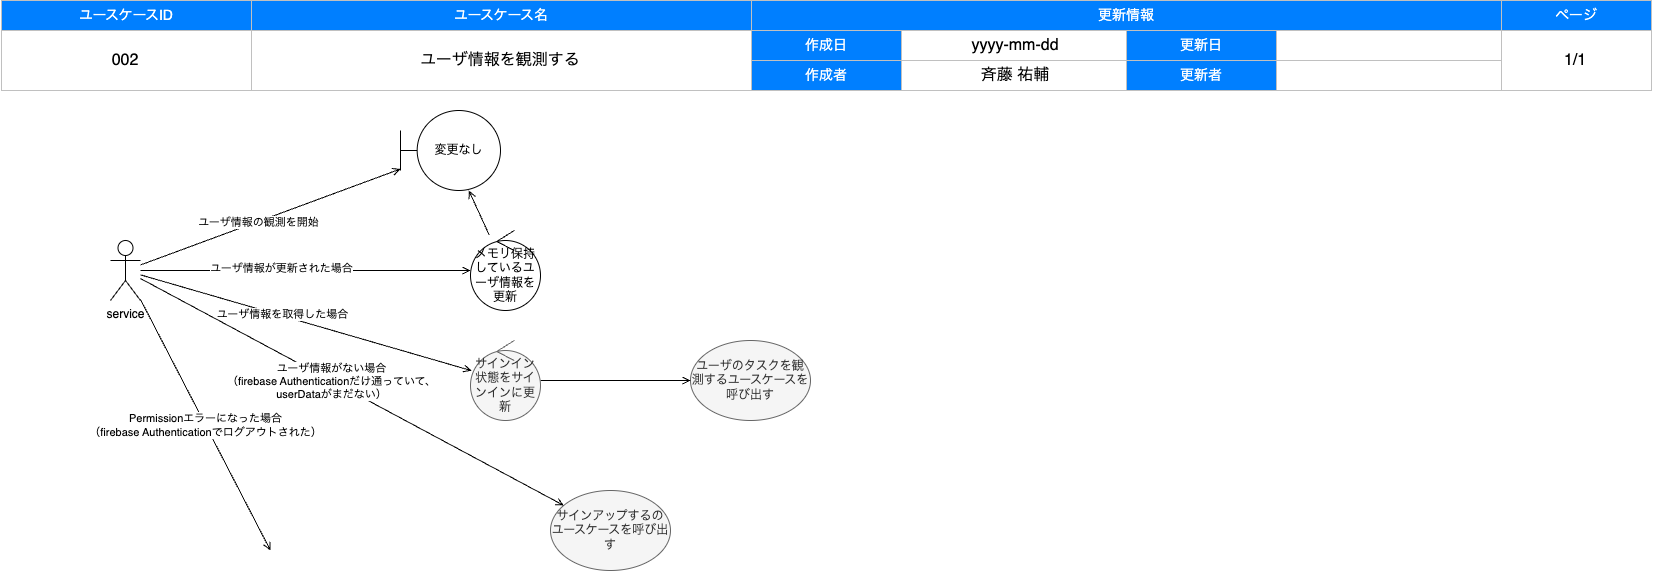

The diagram above was exported from draw.io. Its source (the exported page's mxGraphModel, read from the mxfile embedded in the PNG):
<mxGraphModel dx="806" dy="669" grid="1" gridSize="10" guides="1" tooltips="1" connect="1" arrows="1" fold="1" page="1" pageScale="1" pageWidth="1654" pageHeight="1169" background="#FFFFFF" math="0" shadow="0">
  <root>
    <mxCell id="0" />
    <mxCell id="1" style="locked=1;" parent="0" />
    <mxCell id="2" value="" style="group" parent="1" vertex="1" connectable="0">
      <mxGeometry x="1" width="1650" height="90" as="geometry" />
    </mxCell>
    <mxCell id="3" value="ユースケースID" style="rounded=0;whiteSpace=wrap;html=1;strokeColor=#C0C0C0;fontSize=14;labelBorderColor=none;labelBackgroundColor=none;fillColor=#007FFF;fontColor=#FFFFFF;" parent="2" vertex="1">
      <mxGeometry width="250" height="30" as="geometry" />
    </mxCell>
    <mxCell id="4" value="ユースケース名" style="rounded=0;whiteSpace=wrap;html=1;strokeColor=#C0C0C0;fontSize=14;labelBorderColor=none;labelBackgroundColor=none;fillColor=#007FFF;fontColor=#FFFFFF;" parent="2" vertex="1">
      <mxGeometry x="250" width="500" height="30" as="geometry" />
    </mxCell>
    <mxCell id="5" value="更新情報" style="rounded=0;whiteSpace=wrap;html=1;strokeColor=#C0C0C0;fontSize=14;labelBorderColor=none;labelBackgroundColor=none;fillColor=#007FFF;fontColor=#FFFFFF;" parent="2" vertex="1">
      <mxGeometry x="750" width="750" height="30" as="geometry" />
    </mxCell>
    <mxCell id="6" value="ページ" style="rounded=0;whiteSpace=wrap;html=1;strokeColor=#C0C0C0;fontSize=14;labelBorderColor=none;labelBackgroundColor=none;fillColor=#007FFF;fontColor=#FFFFFF;" parent="2" vertex="1">
      <mxGeometry x="1500" width="150" height="30" as="geometry" />
    </mxCell>
    <mxCell id="7" value="" style="rounded=0;whiteSpace=wrap;html=1;strokeColor=#C0C0C0;fontSize=14;labelBorderColor=none;labelBackgroundColor=none;fillColor=none;fontColor=#000000;" parent="2" vertex="1">
      <mxGeometry y="30" width="250" height="60" as="geometry" />
    </mxCell>
    <mxCell id="8" value="" style="rounded=0;whiteSpace=wrap;html=1;strokeColor=#C0C0C0;fontSize=14;labelBorderColor=none;labelBackgroundColor=none;fillColor=none;fontColor=#000000;" parent="2" vertex="1">
      <mxGeometry x="250" y="30" width="500" height="60" as="geometry" />
    </mxCell>
    <mxCell id="9" value="作成日" style="rounded=0;whiteSpace=wrap;html=1;strokeColor=#C0C0C0;fontSize=14;labelBorderColor=none;labelBackgroundColor=none;fillColor=#007FFF;fontColor=#FFFFFF;" parent="2" vertex="1">
      <mxGeometry x="750" y="30" width="150" height="30" as="geometry" />
    </mxCell>
    <mxCell id="10" value="" style="rounded=0;whiteSpace=wrap;html=1;strokeColor=#C0C0C0;fontSize=14;labelBorderColor=none;labelBackgroundColor=none;fillColor=none;fontColor=#000000;" parent="2" vertex="1">
      <mxGeometry x="1500" y="30" width="150" height="60" as="geometry" />
    </mxCell>
    <mxCell id="11" value="作成者" style="rounded=0;whiteSpace=wrap;html=1;strokeColor=#C0C0C0;fontSize=14;labelBorderColor=none;labelBackgroundColor=none;fillColor=#007FFF;fontColor=#FFFFFF;" parent="2" vertex="1">
      <mxGeometry x="750" y="60" width="150" height="30" as="geometry" />
    </mxCell>
    <mxCell id="12" value="更新日" style="rounded=0;whiteSpace=wrap;html=1;strokeColor=#C0C0C0;fontSize=14;labelBorderColor=none;labelBackgroundColor=none;fillColor=#007FFF;fontColor=#FFFFFF;" parent="2" vertex="1">
      <mxGeometry x="1125" y="30" width="150" height="30" as="geometry" />
    </mxCell>
    <mxCell id="13" value="更新者" style="rounded=0;whiteSpace=wrap;html=1;strokeColor=#C0C0C0;fontSize=14;labelBorderColor=none;labelBackgroundColor=none;fillColor=#007FFF;fontColor=#FFFFFF;" parent="2" vertex="1">
      <mxGeometry x="1125" y="60" width="150" height="30" as="geometry" />
    </mxCell>
    <mxCell id="14" value="" style="rounded=0;whiteSpace=wrap;html=1;strokeColor=#C0C0C0;fontSize=14;labelBorderColor=none;labelBackgroundColor=none;fillColor=none;fontColor=#000000;" parent="2" vertex="1">
      <mxGeometry x="900" y="30" width="225" height="30" as="geometry" />
    </mxCell>
    <mxCell id="15" value="" style="rounded=0;whiteSpace=wrap;html=1;strokeColor=#C0C0C0;fontSize=14;labelBorderColor=none;labelBackgroundColor=none;fillColor=none;fontColor=#000000;" parent="2" vertex="1">
      <mxGeometry x="1275" y="30" width="225" height="30" as="geometry" />
    </mxCell>
    <mxCell id="16" value="" style="rounded=0;whiteSpace=wrap;html=1;strokeColor=#C0C0C0;fontSize=14;labelBorderColor=none;labelBackgroundColor=none;fillColor=none;fontColor=#000000;" parent="2" vertex="1">
      <mxGeometry x="900" y="60" width="225" height="30" as="geometry" />
    </mxCell>
    <mxCell id="17" value="" style="rounded=0;whiteSpace=wrap;html=1;strokeColor=#C0C0C0;fontSize=14;labelBorderColor=none;labelBackgroundColor=none;fillColor=none;fontColor=#000000;" parent="2" vertex="1">
      <mxGeometry x="1275" y="60" width="225" height="30" as="geometry" />
    </mxCell>
    <mxCell id="18" value="ドキュメント情報" style="locked=1;" parent="0" />
    <mxCell id="52" value="ユーザ情報を観測する" style="text;html=1;strokeColor=none;fillColor=none;align=center;verticalAlign=middle;whiteSpace=wrap;labelBackgroundColor=none;fontSize=16;fontColor=#000000;" parent="18" vertex="1">
      <mxGeometry x="250" y="30" width="500" height="60" as="geometry" />
    </mxCell>
    <mxCell id="53" value="斉藤 祐輔" style="text;html=1;strokeColor=none;fillColor=none;align=center;verticalAlign=middle;whiteSpace=wrap;labelBackgroundColor=none;fontSize=16;fontColor=#000000;" parent="18" vertex="1">
      <mxGeometry x="900" y="60" width="230" height="30" as="geometry" />
    </mxCell>
    <mxCell id="54" value="1/1" style="text;html=1;strokeColor=none;fillColor=none;align=center;verticalAlign=middle;whiteSpace=wrap;labelBackgroundColor=none;fontSize=16;fontColor=#000000;" parent="18" vertex="1">
      <mxGeometry x="1500" y="30" width="150" height="60" as="geometry" />
    </mxCell>
    <mxCell id="55" value="yyyy-mm-dd" style="text;html=1;strokeColor=none;fillColor=none;align=center;verticalAlign=middle;whiteSpace=wrap;labelBackgroundColor=none;fontSize=16;fontColor=#000000;" parent="18" vertex="1">
      <mxGeometry x="900" y="30" width="230" height="30" as="geometry" />
    </mxCell>
    <mxCell id="88" value="002" style="text;html=1;strokeColor=none;fillColor=none;align=center;verticalAlign=middle;whiteSpace=wrap;labelBackgroundColor=none;fontSize=16;fontColor=#000000;" parent="18" vertex="1">
      <mxGeometry y="30" width="250" height="60" as="geometry" />
    </mxCell>
    <mxCell id="56" value="ロバストネス図" parent="0" />
    <mxCell id="79" style="edgeStyle=none;html=1;endArrow=open;endFill=0;" parent="56" source="124" target="130" edge="1">
      <mxGeometry relative="1" as="geometry">
        <mxPoint x="960" y="760" as="sourcePoint" />
        <mxPoint x="780" y="660" as="targetPoint" />
      </mxGeometry>
    </mxCell>
    <mxCell id="119" value="ユーザ情報を取得した場合" style="edgeLabel;html=1;align=center;verticalAlign=middle;resizable=0;points=[];" parent="79" vertex="1" connectable="0">
      <mxGeometry x="-0.1481" y="2" relative="1" as="geometry">
        <mxPoint as="offset" />
      </mxGeometry>
    </mxCell>
    <mxCell id="89" value="ユーザのタスクを観測するユースケースを呼び出す" style="ellipse;whiteSpace=wrap;html=1;fillColor=#f5f5f5;fontColor=#333333;strokeColor=#666666;" parent="56" vertex="1">
      <mxGeometry x="690" y="340" width="120" height="80" as="geometry" />
    </mxCell>
    <mxCell id="105" value="サインアップするのユースケースを呼び出す" style="ellipse;whiteSpace=wrap;html=1;fillColor=#f5f5f5;fontColor=#333333;strokeColor=#666666;" parent="56" vertex="1">
      <mxGeometry x="550" y="490" width="120" height="80" as="geometry" />
    </mxCell>
    <mxCell id="112" style="edgeStyle=none;html=1;endArrow=open;endFill=0;startArrow=none;" parent="56" source="124" target="105" edge="1">
      <mxGeometry relative="1" as="geometry">
        <mxPoint x="835.8500885606429" y="310.1689566457899" as="sourcePoint" />
        <mxPoint x="620" y="380" as="targetPoint" />
      </mxGeometry>
    </mxCell>
    <mxCell id="113" value="ユーザ情報がない場合&lt;br&gt;（firebase Authenticationだけ通っていて、&lt;br&gt;userDataがまだない）" style="edgeLabel;html=1;align=center;verticalAlign=middle;resizable=0;points=[];" parent="112" vertex="1" connectable="0">
      <mxGeometry x="-0.0969" relative="1" as="geometry">
        <mxPoint as="offset" />
      </mxGeometry>
    </mxCell>
    <mxCell id="118" value="Permissionエラーになった場合&lt;br&gt;（firebase Authenticationでログアウトされた）" style="edgeStyle=none;html=1;endArrow=open;endFill=0;" parent="56" source="124" edge="1">
      <mxGeometry relative="1" as="geometry">
        <mxPoint x="950" y="552.0689655172414" as="sourcePoint" />
        <mxPoint x="270" y="550" as="targetPoint" />
      </mxGeometry>
    </mxCell>
    <mxCell id="121" style="edgeStyle=none;html=1;endArrow=open;endFill=0;" parent="56" source="124" edge="1" target="128">
      <mxGeometry relative="1" as="geometry">
        <mxPoint x="950" y="538.6486486486488" as="sourcePoint" />
        <mxPoint x="440" y="240" as="targetPoint" />
      </mxGeometry>
    </mxCell>
    <mxCell id="122" value="ユーザ情報が更新された場合" style="edgeLabel;html=1;align=center;verticalAlign=middle;resizable=0;points=[];" parent="121" vertex="1" connectable="0">
      <mxGeometry x="-0.1481" y="2" relative="1" as="geometry">
        <mxPoint as="offset" />
      </mxGeometry>
    </mxCell>
    <mxCell id="124" value="service" style="shape=umlActor;verticalLabelPosition=bottom;verticalAlign=top;html=1;" parent="56" vertex="1">
      <mxGeometry x="110" y="240" width="30" height="60" as="geometry" />
    </mxCell>
    <mxCell id="125" style="edgeStyle=none;html=1;endArrow=open;endFill=0;startArrow=none;" edge="1" parent="56" source="124" target="127">
      <mxGeometry relative="1" as="geometry">
        <mxPoint x="150" y="276.66666666666663" as="sourcePoint" />
        <mxPoint x="390" y="150" as="targetPoint" />
      </mxGeometry>
    </mxCell>
    <mxCell id="126" value="ユーザ情報の観測を開始" style="edgeLabel;html=1;align=center;verticalAlign=middle;resizable=0;points=[];" vertex="1" connectable="0" parent="125">
      <mxGeometry x="-0.0969" relative="1" as="geometry">
        <mxPoint as="offset" />
      </mxGeometry>
    </mxCell>
    <mxCell id="127" value="変更なし" style="shape=umlBoundary;whiteSpace=wrap;html=1;" vertex="1" parent="56">
      <mxGeometry x="400" y="110" width="100" height="80" as="geometry" />
    </mxCell>
    <mxCell id="129" style="edgeStyle=none;html=1;endArrow=open;endFill=0;" edge="1" parent="56" source="128" target="127">
      <mxGeometry relative="1" as="geometry" />
    </mxCell>
    <mxCell id="128" value="メモリ保持しているユーザ情報を更新" style="ellipse;shape=umlControl;whiteSpace=wrap;html=1;" vertex="1" parent="56">
      <mxGeometry x="470" y="230" width="70" height="80" as="geometry" />
    </mxCell>
    <mxCell id="131" style="edgeStyle=none;html=1;endArrow=open;endFill=0;" edge="1" parent="56" source="130" target="89">
      <mxGeometry relative="1" as="geometry" />
    </mxCell>
    <mxCell id="130" value="サインイン状態をサインインに更新" style="ellipse;shape=umlControl;whiteSpace=wrap;html=1;fillColor=#f5f5f5;fontColor=#333333;strokeColor=#666666;" vertex="1" parent="56">
      <mxGeometry x="470" y="340" width="70" height="80" as="geometry" />
    </mxCell>
  </root>
</mxGraphModel>